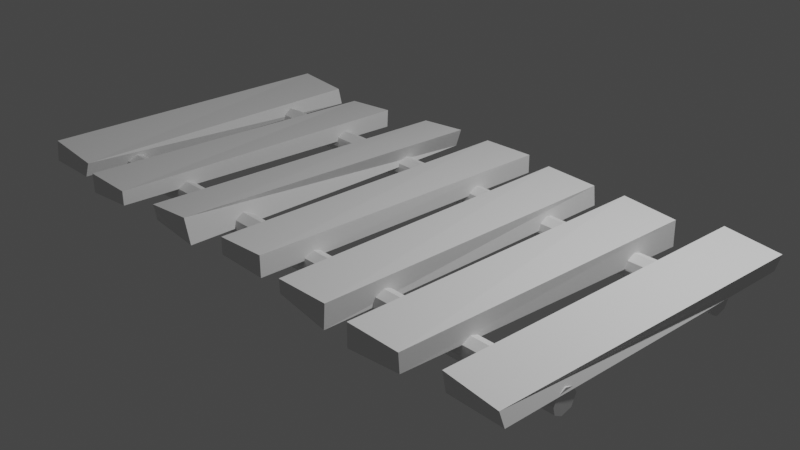 # Source: bridge-2.blend  (saved by Blender 2.82.7; exported with 4.5.12 LTS)
import bpy
from mathutils import Matrix  # noqa: F401  (used for matrix-valued properties, if any)

bpy.ops.wm.read_factory_settings(use_empty=True)
scene = bpy.context.scene
scene.name = 'Scene'

# ---- collections
col_collection = bpy.data.collections.new('Collection'); scene.collection.children.link(col_collection)

# ---- world
world_world = bpy.data.worlds.new('World'); scene.world = world_world
world_world.use_nodes = True; world_world.node_tree.nodes.clear()
_N = world_world.node_tree.nodes; _L = world_world.node_tree.links
n0 = _N.new('ShaderNodeOutputWorld'); n0.name = 'World Output'; n0.location = (300, 300)
n1 = _N.new('ShaderNodeBackground'); n1.name = 'Background'; n1.location = (10, 300)
n1.inputs[0].default_value = (0.05088, 0.05088, 0.05088, 1.0)
_L.new(n1.outputs[0], n0.inputs[0])
n0.is_active_output = True
world_world.color = (0.05088, 0.05088, 0.05088)
world_world.use_sun_shadow = False
world_world.sun_shadow_jitter_overblur = 0.0

# ---- cameras
cam_camera = bpy.data.cameras.new('Camera')
cam_camera.clip_end = 100.0
cam_camera.ortho_scale = 7.314

# ---- lights
light_light = bpy.data.lights.new('Light', 'POINT')
light_light.transmission_factor = 0.0
light_light.energy = 1000.0
light_light.shadow_soft_size = 0.1
light_light.shadow_maximum_resolution = 0.006
light_light.use_absolute_resolution = True

# ---- meshes
me_cylinder = bpy.data.meshes.new('Cylinder')
me_cylinder.from_pydata([(-26.34, -9.36, 0.1027), (24.93, -9.36, 0.1129), (-26.38, -9.8, 0.01766), (24.88, -9.672, -0.007289), (24.86, -10.51, -0.041), (-26.39, -10.45, -0.007408), (-26.38, -11.08, 0.02986), (24.88, -11.19, 0.009373), (-26.34, -11.4, 0.1082), (24.92, -11.4, 0.09389), (-26.3, -11.19, 0.2062), (24.96, -11.16, 0.1777), (-26.27, -10.41, 0.2594), (24.98, -10.45, 0.223), (24.97, -9.8, 0.1979), (-26.3, -9.611, 0.212), (-21.4, -15.01, 0.1617), (-26.0, -15.05, 0.1643), (-20.6, 11.79, 0.1353), (-25.31, 11.95, 0.1432), (-21.0, -14.9, 0.3263), (-25.61, -15.07, 0.4127), (-21.17, 11.93, 0.3021), (-25.75, 11.83, 0.3605), (-13.79, -16.01, 0.2053), (-18.42, -15.92, 0.1435), (-13.03, 10.78, 0.1417), (-17.65, 10.92, 0.1405), (-13.82, -15.99, 0.3597), (-18.42, -15.94, 0.36), (-13.07, 10.9, 0.3415), (-17.66, 10.88, 0.299), (-5.881, -15.26, 0.1134), (-10.46, -15.16, 0.1631), (-5.168, 11.67, 0.1723), (-9.776, 11.67, 0.1605), (-6.528, -15.25, 0.3737), (-11.22, -14.97, 0.2908), (-4.492, 11.52, 0.3912), (-9.063, 11.79, 0.3278), (2.149, -14.94, 0.1681), (-2.532, -14.82, 0.1631), (2.847, 11.99, 0.1593), (-1.823, 12.02, 0.1991), (2.064, -14.88, 0.3876), (-2.5, -14.83, 0.3482), (2.833, 11.98, 0.3634), (-1.814, 12.0, 0.3507), (9.471, -15.5, 0.08875), (4.876, -15.4, 0.1823), (10.19, 11.33, 0.1277), (5.596, 11.43, 0.1679), (9.609, -15.49, 0.351), (4.941, -15.5, 0.339), (10.0, 11.35, 0.337), (5.396, 11.38, 0.3595), (17.33, -16.28, 0.2024), (12.66, -16.28, 0.1508), (18.06, 10.48, 0.08379), (13.49, 10.62, 0.1636), (17.32, -16.38, 0.4024), (12.68, -16.29, 0.3985), (17.97, 10.54, 0.3589), (13.38, 10.55, 0.409), (24.86, -15.51, 0.1753), (20.31, -15.46, 0.1788), (25.65, 11.29, 0.1736), (20.99, 11.42, 0.2153), (24.49, -15.61, 0.3069), (19.9, -15.38, 0.3495), (25.99, 11.35, 0.3556), (21.38, 11.39, 0.4175), (-26.34, 6.889, 0.1027), (24.93, 6.889, 0.1129), (-26.38, 6.449, 0.01766), (24.88, 6.577, -0.007289), (24.86, 5.737, -0.041), (-26.39, 5.794, -0.007408), (-26.38, 5.168, 0.02986), (24.88, 5.057, 0.009373), (-26.34, 4.851, 0.1082), (24.92, 4.854, 0.09389), (-26.3, 5.057, 0.2062), (24.96, 5.093, 0.1777), (-26.27, 5.835, 0.2594), (24.98, 5.794, 0.223), (24.97, 6.449, 0.1979), (-26.3, 6.638, 0.212)], [], [(3, 2, 0), (7, 8, 6), (14, 15, 12), (1, 0, 15), (5, 2, 3, 4), (1, 3, 0), (6, 5, 4, 7), (10, 8, 9, 11), (7, 9, 8), (12, 10, 11, 13), (13, 14, 12), (14, 1, 15), (14, 13, 4), (2, 5, 12), (19, 18, 16, 17), (22, 18, 19, 23), (20, 22, 23, 21), (16, 20, 21, 17), (16, 18, 22, 20), (21, 23, 19, 17), (27, 26, 24, 25), (30, 26, 27, 31), (28, 30, 31, 29), (24, 28, 29, 25), (24, 26, 30, 28), (29, 31, 27, 25), (35, 34, 32, 33), (38, 34, 35, 39), (36, 38, 39, 37), (32, 36, 37, 33), (32, 34, 38, 36), (37, 39, 35, 33), (43, 42, 40, 41), (46, 42, 43, 47), (44, 46, 47, 45), (40, 44, 45, 41), (40, 42, 46, 44), (45, 47, 43, 41), (51, 50, 48, 49), (54, 50, 51, 55), (52, 54, 55, 53), (48, 52, 53, 49), (48, 50, 54, 52), (53, 55, 51, 49), (59, 58, 56, 57), (62, 58, 59, 63), (60, 62, 63, 61), (56, 60, 61, 57), (56, 58, 62, 60), (61, 63, 59, 57), (67, 66, 64, 65), (70, 66, 67, 71), (68, 70, 71, 69), (64, 68, 69, 65), (64, 66, 70, 68), (69, 71, 67, 65), (75, 74, 72), (79, 80, 78), (86, 87, 84), (73, 72, 87), (77, 74, 75, 76), (73, 75, 72), (78, 77, 76, 79), (82, 80, 81, 83), (79, 81, 80), (84, 82, 83, 85), (85, 86, 84), (86, 73, 87), (86, 85, 76), (74, 77, 84), (13, 11, 4), (11, 9, 7), (4, 11, 7), (4, 3, 14), (3, 1, 14), (6, 8, 10), (10, 12, 6), (12, 15, 2), (6, 12, 5), (15, 0, 2), (85, 83, 76), (83, 81, 79), (76, 83, 79), (76, 75, 86), (75, 73, 86), (78, 80, 82), (82, 84, 78), (84, 87, 74), (78, 84, 77), (87, 72, 74)])
_uv = me_cylinder.uv_layers.new(name='UVMap')
_uv.uv.foreach_set('vector', [0.8698, 1.0, 0.8478, 0.5, 0.9658, 0.5, 0.6048, 1.0, 0.52, 0.5, 0.6289, 0.5, 0.1522, 1.0, 0.1139, 0.5, 0.2546, 0.5, 0.03655, 1.0, 0.01843, 0.5, 0.1139, 0.5, 0.7389, 0.5, 0.8478, 0.5, 0.8698, 1.0, 0.7298, 1.0, 0.9881, 1.0, 0.8698, 1.0, 0.9658, 0.5, 0.6289, 0.5, 0.7389, 0.5, 0.7298, 1.0, 0.6048, 1.0, 0.3952, 0.5, 0.52, 0.5, 0.4961, 1.0, 0.3861, 1.0, 0.6048, 1.0, 0.4961, 1.0, 0.52, 0.5, 0.2546, 0.5, 0.3952, 0.5, 0.3861, 1.0, 0.2611, 1.0, 0.2611, 1.0, 0.1522, 1.0, 0.2546, 0.5, 0.1522, 1.0, 0.03655, 1.0, 0.1139, 0.5, 0.05657, 0.3866, 0.01626, 0.2337, 0.4824, 0.2203, 0.9434, 0.3866, 0.9837, 0.2337, 0.5191, 0.2432, 0.625, 0.25, 0.375, 0.25, 0.375, 0.0, 0.625, 0.0, 0.375, 0.5, 0.375, 0.25, 0.625, 0.25, 0.625, 0.5, 0.375, 0.75, 0.375, 0.5, 0.625, 0.5, 0.625, 0.75, 0.375, 1.0, 0.375, 0.75, 0.625, 0.75, 0.625, 1.0, 0.125, 0.75, 0.125, 0.5, 0.375, 0.5, 0.375, 0.75, 0.625, 0.75, 0.625, 0.5, 0.875, 0.5, 0.875, 0.75, 0.625, 0.25, 0.375, 0.25, 0.375, 0.0, 0.625, 0.0, 0.375, 0.5, 0.375, 0.25, 0.625, 0.25, 0.625, 0.5, 0.375, 0.75, 0.375, 0.5, 0.625, 0.5, 0.625, 0.75, 0.375, 1.0, 0.375, 0.75, 0.625, 0.75, 0.625, 1.0, 0.125, 0.75, 0.125, 0.5, 0.375, 0.5, 0.375, 0.75, 0.625, 0.75, 0.625, 0.5, 0.875, 0.5, 0.875, 0.75, 0.625, 0.25, 0.375, 0.25, 0.375, 0.0, 0.625, 0.0, 0.375, 0.5, 0.375, 0.25, 0.625, 0.25, 0.625, 0.5, 0.375, 0.75, 0.375, 0.5, 0.625, 0.5, 0.625, 0.75, 0.375, 1.0, 0.375, 0.75, 0.625, 0.75, 0.625, 1.0, 0.125, 0.75, 0.125, 0.5, 0.375, 0.5, 0.375, 0.75, 0.625, 0.75, 0.625, 0.5, 0.875, 0.5, 0.875, 0.75, 0.625, 0.25, 0.375, 0.25, 0.375, 0.0, 0.625, 0.0, 0.375, 0.5, 0.375, 0.25, 0.625, 0.25, 0.625, 0.5, 0.375, 0.75, 0.375, 0.5, 0.625, 0.5, 0.625, 0.75, 0.375, 1.0, 0.375, 0.75, 0.625, 0.75, 0.625, 1.0, 0.125, 0.75, 0.125, 0.5, 0.375, 0.5, 0.375, 0.75, 0.625, 0.75, 0.625, 0.5, 0.875, 0.5, 0.875, 0.75, 0.625, 0.25, 0.375, 0.25, 0.375, 0.0, 0.625, 0.0, 0.375, 0.5, 0.375, 0.25, 0.625, 0.25, 0.625, 0.5, 0.375, 0.75, 0.375, 0.5, 0.625, 0.5, 0.625, 0.75, 0.375, 1.0, 0.375, 0.75, 0.625, 0.75, 0.625, 1.0, 0.125, 0.75, 0.125, 0.5, 0.375, 0.5, 0.375, 0.75, 0.625, 0.75, 0.625, 0.5, 0.875, 0.5, 0.875, 0.75, 0.625, 0.25, 0.375, 0.25, 0.375, 0.0, 0.625, 0.0, 0.375, 0.5, 0.375, 0.25, 0.625, 0.25, 0.625, 0.5, 0.375, 0.75, 0.375, 0.5, 0.625, 0.5, 0.625, 0.75, 0.375, 1.0, 0.375, 0.75, 0.625, 0.75, 0.625, 1.0, 0.125, 0.75, 0.125, 0.5, 0.375, 0.5, 0.375, 0.75, 0.625, 0.75, 0.625, 0.5, 0.875, 0.5, 0.875, 0.75, 0.625, 0.25, 0.375, 0.25, 0.375, 0.0, 0.625, 0.0, 0.375, 0.5, 0.375, 0.25, 0.625, 0.25, 0.625, 0.5, 0.375, 0.75, 0.375, 0.5, 0.625, 0.5, 0.625, 0.75, 0.375, 1.0, 0.375, 0.75, 0.625, 0.75, 0.625, 1.0, 0.125, 0.75, 0.125, 0.5, 0.375, 0.5, 0.375, 0.75, 0.625, 0.75, 0.625, 0.5, 0.875, 0.5, 0.875, 0.75, 0.8698, 1.0, 0.8478, 0.5, 0.9658, 0.5, 0.6048, 1.0, 0.52, 0.5, 0.6289, 0.5, 0.1522, 1.0, 0.1139, 0.5, 0.2546, 0.5, 0.03655, 1.0, 0.01843, 0.5, 0.1139, 0.5, 0.7389, 0.5, 0.8478, 0.5, 0.8698, 1.0, 0.7298, 1.0, 0.9881, 1.0, 0.8698, 1.0, 0.9658, 0.5, 0.6289, 0.5, 0.7389, 0.5, 0.7298, 1.0, 0.6048, 1.0, 0.3952, 0.5, 0.52, 0.5, 0.4961, 1.0, 0.3861, 1.0, 0.6048, 1.0, 0.4961, 1.0, 0.52, 0.5, 0.2546, 0.5, 0.3952, 0.5, 0.3861, 1.0, 0.2611, 1.0, 0.2611, 1.0, 0.1522, 1.0, 0.2546, 0.5, 0.1522, 1.0, 0.03655, 1.0, 0.1139, 0.5, 0.05657, 0.3866, 0.01626, 0.2337, 0.4824, 0.2203, 0.9434, 0.3866, 0.9837, 0.2337, 0.5191, 0.2432, 0.01626, 0.2337, 0.09621, 0.07323, 0.4824, 0.2203, 0.09621, 0.07323, 0.2442, 0.01292, 0.3934, 0.06468, 0.4824, 0.2203, 0.09621, 0.07323, 0.3934, 0.06468, 0.4824, 0.2203, 0.4184, 0.4076, 0.05657, 0.3866, 0.4184, 0.4076, 0.2123, 0.4778, 0.05657, 0.3866, 0.9218, 0.0865, 0.7794, 0.01734, 0.6066, 0.06468, 0.6066, 0.06468, 0.5191, 0.2432, 0.9218, 0.0865, 0.5191, 0.2432, 0.5962, 0.4268, 0.9434, 0.3866, 0.9218, 0.0865, 0.5191, 0.2432, 0.9837, 0.2337, 0.5962, 0.4268, 0.7875, 0.4776, 0.9434, 0.3866, 0.01626, 0.2337, 0.09621, 0.07323, 0.4824, 0.2203, 0.09621, 0.07323, 0.2442, 0.01292, 0.3934, 0.06468, 0.4824, 0.2203, 0.09621, 0.07323, 0.3934, 0.06468, 0.4824, 0.2203, 0.4184, 0.4076, 0.05657, 0.3866, 0.4184, 0.4076, 0.2123, 0.4778, 0.05657, 0.3866, 0.9218, 0.0865, 0.7794, 0.01734, 0.6066, 0.06468, 0.6066, 0.06468, 0.5191, 0.2432, 0.9218, 0.0865, 0.5191, 0.2432, 0.5962, 0.4268, 0.9434, 0.3866, 0.9218, 0.0865, 0.5191, 0.2432, 0.9837, 0.2337, 0.5962, 0.4268, 0.7875, 0.4776, 0.9434, 0.3866])
_ca = me_cylinder.color_attributes.new('Col', 'BYTE_COLOR', 'CORNER')
_ca.data.foreach_set('color', [0.0137, 0.006049, 0.001518, 1.0, 0.0137, 0.006049, 0.001518, 1.0, 0.04971, 0.02122, 0.008568, 1.0, 0.0137, 0.006049, 0.001518, 1.0, 0.1248, 0.04667, 0.01938, 1.0, 0.02029, 0.008568, 0.003347, 1.0, 0.0137, 0.006049, 0.001518, 1.0, 0.0137, 0.006049, 0.001518, 1.0, 0.0137, 0.006049, 0.001518, 1.0, 0.0137, 0.006049, 0.001518, 1.0, 0.04971, 0.02122, 0.008568, 1.0, 0.0137, 0.006049, 0.001518, 1.0, 0.0137, 0.006049, 0.001518, 1.0, 0.0137, 0.006049, 0.001518, 1.0, 0.0137, 0.006049, 0.001518, 1.0, 0.0137, 0.006049, 0.001518, 1.0, 0.0137, 0.006049, 0.001518, 1.0, 0.0137, 0.006049, 0.001518, 1.0, 0.04971, 0.02122, 0.008568, 1.0, 0.02029, 0.008568, 0.003347, 1.0, 0.0137, 0.006049, 0.001518, 1.0, 0.0137, 0.006049, 0.001518, 1.0, 0.0137, 0.006049, 0.001518, 1.0, 0.01681, 0.007499, 0.002428, 1.0, 0.1248, 0.04667, 0.01938, 1.0, 0.1195, 0.04667, 0.0185, 1.0, 0.0137, 0.006049, 0.001518, 1.0, 0.0137, 0.006049, 0.001518, 1.0, 0.1195, 0.04667, 0.0185, 1.0, 0.1248, 0.04667, 0.01938, 1.0, 0.0137, 0.006049, 0.001518, 1.0, 0.01681, 0.007499, 0.002428, 1.0, 0.0137, 0.006049, 0.001518, 1.0, 0.0137, 0.006049, 0.001518, 1.0, 0.0137, 0.006049, 0.001518, 1.0, 0.0137, 0.006049, 0.001518, 1.0, 0.0137, 0.006049, 0.001518, 1.0, 0.0137, 0.006049, 0.001518, 1.0, 0.0137, 0.006049, 0.001518, 1.0, 0.0137, 0.006049, 0.001518, 1.0, 0.0137, 0.006049, 0.001518, 1.0, 0.0137, 0.006049, 0.001518, 1.0, 0.0137, 0.006049, 0.001518, 1.0, 0.0137, 0.006049, 0.001518, 1.0, 0.0137, 0.006049, 0.001518, 1.0, 0.0137, 0.006049, 0.001518, 1.0, 0.2346, 0.2122, 0.002125, 1.0, 0.314, 0.2831, 0.002125, 1.0, 0.2346, 0.2051, 0.02217, 1.0, 0.305, 0.2664, 0.02843, 1.0, 0.2384, 0.0999, 0.01096, 1.0, 0.314, 0.2831, 0.002125, 1.0, 0.2346, 0.2122, 0.002125, 1.0, 0.314, 0.2582, 0.005182, 1.0, 0.305, 0.2623, 0.02843, 1.0, 0.2384, 0.0999, 0.01096, 1.0, 0.314, 0.2582, 0.005182, 1.0, 0.2384, 0.2086, 0.02315, 1.0, 0.2346, 0.2051, 0.02217, 1.0, 0.305, 0.2623, 0.02843, 1.0, 0.2384, 0.2086, 0.02315, 1.0, 0.305, 0.2664, 0.02843, 1.0, 0.2346, 0.2051, 0.02217, 1.0, 0.314, 0.2831, 0.002125, 1.0, 0.2384, 0.0999, 0.01096, 1.0, 0.305, 0.2623, 0.02843, 1.0, 0.2384, 0.2086, 0.02315, 1.0, 0.314, 0.2582, 0.005182, 1.0, 0.2346, 0.2122, 0.002125, 1.0, 0.305, 0.2664, 0.02843, 1.0, 0.02732, 0.02122, 0.001214, 1.0, 0.02029, 0.01521, 0.001214, 1.0, 0.2961, 0.2582, 0.02732, 1.0, 0.3005, 0.2623, 0.02732, 1.0, 0.02122, 0.009721, 0.002428, 1.0, 0.02029, 0.01521, 0.001214, 1.0, 0.02732, 0.02122, 0.001214, 1.0, 0.02416, 0.01764, 0.001518, 1.0, 0.2874, 0.2502, 0.02732, 1.0, 0.02122, 0.009721, 0.002428, 1.0, 0.02416, 0.01764, 0.001518, 1.0, 0.3095, 0.2705, 0.02843, 1.0, 0.2961, 0.2582, 0.02732, 1.0, 0.2874, 0.2502, 0.02732, 1.0, 0.3095, 0.2705, 0.02843, 1.0, 0.3005, 0.2623, 0.02732, 1.0, 0.2961, 0.2582, 0.02732, 1.0, 0.02029, 0.01521, 0.001214, 1.0, 0.02122, 0.009721, 0.002428, 1.0, 0.2874, 0.2502, 0.02732, 1.0, 0.3095, 0.2705, 0.02843, 1.0, 0.02416, 0.01764, 0.001518, 1.0, 0.02732, 0.02122, 0.001214, 1.0, 0.3005, 0.2623, 0.02732, 1.0, 0.552, 0.4969, 0.003035, 1.0, 0.552, 0.4969, 0.002732, 1.0, 0.117, 0.09759, 0.01229, 1.0, 0.016, 0.008568, 0.002125, 1.0, 0.2961, 0.1221, 0.01298, 1.0, 0.2384, 0.2159, 0.001821, 1.0, 0.2961, 0.2664, 0.002428, 1.0, 0.2307, 0.1912, 0.004391, 1.0, 0.04374, 0.0356, 0.005605, 1.0, 0.2961, 0.1221, 0.01298, 1.0, 0.2307, 0.1912, 0.004391, 1.0, 0.159, 0.1356, 0.01681, 1.0, 0.06848, 0.05613, 0.008023, 1.0, 0.04374, 0.0356, 0.005605, 1.0, 0.159, 0.1356, 0.01681, 1.0, 0.008568, 0.005182, 0.001518, 1.0, 0.06848, 0.05613, 0.008023, 1.0, 0.2384, 0.2159, 0.001821, 1.0, 0.2961, 0.1221, 0.01298, 1.0, 0.04374, 0.0356, 0.005605, 1.0, 0.159, 0.1356, 0.01681, 1.0, 0.2307, 0.1912, 0.004391, 1.0, 0.2961, 0.2664, 0.002428, 1.0, 0.008568, 0.005182, 0.001518, 1.0, 0.552, 0.4969, 0.003035, 1.0, 0.552, 0.4969, 0.002732, 1.0, 0.552, 0.4793, 0.04667, 1.0, 0.0382, 0.02843, 0.004777, 1.0, 0.3005, 0.1248, 0.01298, 1.0, 0.3095, 0.2789, 0.002125, 1.0, 0.3005, 0.2705, 0.002428, 1.0, 0.3095, 0.2542, 0.005182, 1.0, 0.3005, 0.2623, 0.02732, 1.0, 0.3005, 0.1248, 0.01298, 1.0, 0.3095, 0.2542, 0.005182, 1.0, 0.02029, 0.01444, 0.003347, 1.0, 0.3095, 0.2705, 0.02843, 1.0, 0.3005, 0.2623, 0.02732, 1.0, 0.02029, 0.01444, 0.003347, 1.0, 0.02315, 0.01764, 0.003347, 1.0, 0.3095, 0.2705, 0.02843, 1.0, 0.3095, 0.2789, 0.002125, 1.0, 0.3005, 0.1248, 0.01298, 1.0, 0.3005, 0.2623, 0.02732, 1.0, 0.02029, 0.01444, 0.003347, 1.0, 0.3095, 0.2542, 0.005182, 1.0, 0.3005, 0.2705, 0.002428, 1.0, 0.02315, 0.01764, 0.003347, 1.0, 0.552, 0.4969, 0.003035, 1.0, 0.552, 0.4969, 0.002732, 1.0, 0.4072, 0.3515, 0.0356, 1.0, 0.552, 0.4793, 0.04667, 1.0, 0.2542, 0.107, 0.01096, 1.0, 0.3325, 0.3005, 0.002125, 1.0, 0.2502, 0.227, 0.002125, 1.0, 0.3325, 0.2747, 0.005605, 1.0, 0.2307, 0.1981, 0.02217, 1.0, 0.2542, 0.107, 0.01096, 1.0, 0.3325, 0.2747, 0.005605, 1.0, 0.2582, 0.227, 0.02416, 1.0, 0.1912, 0.1651, 0.0185, 1.0, 0.2307, 0.1981, 0.02217, 1.0, 0.2582, 0.227, 0.02416, 1.0, 0.3278, 0.2831, 0.02956, 1.0, 0.1912, 0.1651, 0.0185, 1.0, 0.3325, 0.3005, 0.002125, 1.0, 0.2542, 0.107, 0.01096, 1.0, 0.2307, 0.1981, 0.02217, 1.0, 0.2582, 0.227, 0.02416, 1.0, 0.3325, 0.2747, 0.005605, 1.0, 0.2502, 0.227, 0.002125, 1.0, 0.3278, 0.2831, 0.02956, 1.0, 0.552, 0.4969, 0.003035, 1.0, 0.2961, 0.2664, 0.002125, 1.0, 0.147, 0.1221, 0.01444, 1.0, 0.5395, 0.4678, 0.04519, 1.0, 0.1529, 0.0648, 0.007499, 1.0, 0.1683, 0.1529, 0.001518, 1.0, 0.3005, 0.2705, 0.002428, 1.0, 0.3095, 0.2542, 0.005182, 1.0, 0.07227, 0.06125, 0.008568, 1.0, 0.1529, 0.0648, 0.007499, 1.0, 0.3095, 0.2542, 0.005182, 1.0, 0.305, 0.2664, 0.02732, 1.0, 0.08438, 0.07036, 0.009721, 1.0, 0.07227, 0.06125, 0.008568, 1.0, 0.305, 0.2664, 0.02732, 1.0, 0.2961, 0.2542, 0.02732, 1.0, 0.08438, 0.07036, 0.009721, 1.0, 0.1683, 0.1529, 0.001518, 1.0, 0.1529, 0.0648, 0.007499, 1.0, 0.07227, 0.06125, 0.008568, 1.0, 0.305, 0.2664, 0.02732, 1.0, 0.3095, 0.2542, 0.005182, 1.0, 0.3005, 0.2705, 0.002428, 1.0, 0.2961, 0.2542, 0.02732, 1.0, 0.3763, 0.3372, 0.002732, 1.0, 0.552, 0.4969, 0.002732, 1.0, 0.4793, 0.4179, 0.04092, 1.0, 0.02956, 0.02029, 0.004025, 1.0, 0.3095, 0.1274, 0.01298, 1.0, 0.2423, 0.2195, 0.001821, 1.0, 0.2122, 0.1912, 0.002125, 1.0, 0.05781, 0.04667, 0.002428, 1.0, 0.06848, 0.05781, 0.008023, 1.0, 0.3095, 0.1274, 0.01298, 1.0, 0.05781, 0.04667, 0.002428, 1.0, 0.03434, 0.02732, 0.005182, 1.0, 0.2747, 0.2423, 0.02519, 1.0, 0.06848, 0.05781, 0.008023, 1.0, 0.03434, 0.02732, 0.005182, 1.0, 0.01521, 0.01096, 0.002732, 1.0, 0.2747, 0.2423, 0.02519, 1.0, 0.2423, 0.2195, 0.001821, 1.0, 0.3095, 0.1274, 0.01298, 1.0, 0.06848, 0.05781, 0.008023, 1.0, 0.03434, 0.02732, 0.005182, 1.0, 0.05781, 0.04667, 0.002428, 1.0, 0.2122, 0.1912, 0.002125, 1.0, 0.01521, 0.01096, 0.002732, 1.0, 0.0137, 0.006049, 0.001518, 1.0, 0.0137, 0.006049, 0.001518, 1.0, 0.1274, 0.04817, 0.02029, 1.0, 0.0137, 0.006049, 0.001518, 1.0, 0.107, 0.04231, 0.01764, 1.0, 0.0137, 0.006049, 0.001518, 1.0, 0.0137, 0.006049, 0.001518, 1.0, 0.0137, 0.006049, 0.001821, 1.0, 0.01444, 0.006512, 0.001821, 1.0, 0.05781, 0.02315, 0.009721, 1.0, 0.1274, 0.04817, 0.02029, 1.0, 0.0137, 0.006049, 0.001821, 1.0, 0.0137, 0.006049, 0.001518, 1.0, 0.0137, 0.006049, 0.001518, 1.0, 0.0137, 0.006049, 0.001518, 1.0, 0.0137, 0.006049, 0.001518, 1.0, 0.05781, 0.02315, 0.009721, 1.0, 0.0137, 0.006049, 0.001518, 1.0, 0.1274, 0.04817, 0.02029, 1.0, 0.0137, 0.006049, 0.001518, 1.0, 0.0137, 0.006049, 0.001518, 1.0, 0.0137, 0.006049, 0.001518, 1.0, 0.0137, 0.006049, 0.001518, 1.0, 0.0137, 0.006049, 0.001518, 1.0, 0.107, 0.04231, 0.01764, 1.0, 0.02122, 0.009134, 0.003677, 1.0, 0.0137, 0.006049, 0.001518, 1.0, 0.0137, 0.006049, 0.001518, 1.0, 0.02122, 0.009134, 0.003677, 1.0, 0.107, 0.04231, 0.01764, 1.0, 0.01444, 0.006512, 0.001821, 1.0, 0.0137, 0.006049, 0.001518, 1.0, 0.0137, 0.006049, 0.001518, 1.0, 0.0137, 0.006049, 0.001518, 1.0, 0.0137, 0.006049, 0.001518, 1.0, 0.0137, 0.006049, 0.001518, 1.0, 0.01444, 0.006512, 0.001821, 1.0, 0.0137, 0.006049, 0.001518, 1.0, 0.05781, 0.02315, 0.009721, 1.0, 0.0137, 0.006049, 0.001821, 1.0, 0.0137, 0.006049, 0.001518, 1.0, 0.0137, 0.006049, 0.001518, 1.0, 0.0137, 0.006049, 0.001518, 1.0, 0.0137, 0.006049, 0.001518, 1.0, 0.0137, 0.006049, 0.001518, 1.0, 0.01444, 0.006512, 0.001821, 1.0, 0.0137, 0.006049, 0.001518, 1.0, 0.0137, 0.006049, 0.001518, 1.0, 0.0137, 0.006049, 0.001518, 1.0, 0.0137, 0.006049, 0.001518, 1.0, 0.1195, 0.04667, 0.0185, 1.0, 0.0137, 0.006049, 0.001518, 1.0, 0.0137, 0.006049, 0.001518, 1.0, 0.0137, 0.006049, 0.001518, 1.0, 0.0137, 0.006049, 0.001518, 1.0, 0.0137, 0.006049, 0.001518, 1.0, 0.0137, 0.006049, 0.001518, 1.0, 0.0137, 0.006049, 0.001518, 1.0, 0.0137, 0.006049, 0.001518, 1.0, 0.0137, 0.006049, 0.001518, 1.0, 0.0137, 0.006049, 0.001518, 1.0, 0.02029, 0.008568, 0.003347, 1.0, 0.1248, 0.04667, 0.01938, 1.0, 0.01681, 0.007499, 0.002428, 1.0, 0.01681, 0.007499, 0.002428, 1.0, 0.0137, 0.006049, 0.001518, 1.0, 0.02029, 0.008568, 0.003347, 1.0, 0.0137, 0.006049, 0.001518, 1.0, 0.0137, 0.006049, 0.001518, 1.0, 0.0137, 0.006049, 0.001518, 1.0, 0.02029, 0.008568, 0.003347, 1.0, 0.0137, 0.006049, 0.001518, 1.0, 0.0137, 0.006049, 0.001518, 1.0, 0.0137, 0.006049, 0.001518, 1.0, 0.04971, 0.02122, 0.008568, 1.0, 0.0137, 0.006049, 0.001518, 1.0, 0.0137, 0.006049, 0.001518, 1.0, 0.0137, 0.006049, 0.001518, 1.0, 0.0137, 0.006049, 0.001518, 1.0, 0.0137, 0.006049, 0.001518, 1.0, 0.02122, 0.009134, 0.003677, 1.0, 0.0137, 0.006049, 0.001518, 1.0, 0.0137, 0.006049, 0.001518, 1.0, 0.0137, 0.006049, 0.001518, 1.0, 0.0137, 0.006049, 0.001518, 1.0, 0.0137, 0.006049, 0.001518, 1.0, 0.0137, 0.006049, 0.001518, 1.0, 0.0137, 0.006049, 0.001518, 1.0, 0.0137, 0.006049, 0.001518, 1.0, 0.05781, 0.02315, 0.009721, 1.0, 0.0137, 0.006049, 0.001518, 1.0, 0.0137, 0.006049, 0.001518, 1.0, 0.107, 0.04231, 0.01764, 1.0, 0.0137, 0.006049, 0.001518, 1.0, 0.0137, 0.006049, 0.001518, 1.0, 0.01444, 0.006512, 0.001821, 1.0, 0.0137, 0.006049, 0.001518, 1.0, 0.01444, 0.006512, 0.001821, 1.0, 0.0137, 0.006049, 0.001821, 1.0, 0.0137, 0.006049, 0.001518, 1.0, 0.0137, 0.006049, 0.001518, 1.0, 0.01444, 0.006512, 0.001821, 1.0, 0.0137, 0.006049, 0.001518, 1.0, 0.0137, 0.006049, 0.001821, 1.0, 0.1274, 0.04817, 0.02029, 1.0, 0.0137, 0.006049, 0.001518, 1.0])
me_cylinder.use_remesh_preserve_volume = False
me_cylinder.use_remesh_preserve_attributes = False
me_cylinder.use_mirror_vertex_groups = False
me_cylinder.use_paint_bone_selection = False
me_cylinder.use_paint_mask = True
me_cylinder.update()

# ---- objects
ob_light = bpy.data.objects.new('Light', light_light)
ob_camera = bpy.data.objects.new('Camera', cam_camera)
ob_cylinder = bpy.data.objects.new('Cylinder', me_cylinder)
ob_empty = bpy.data.objects.new('Empty', None)

# ---- transforms, parenting, visibility, modifiers, constraints
ob_light.location = (4.076, 1.005, 5.904)
ob_light.rotation_euler = (0.6503, 0.05522, 1.866)
ob_light.lock_rotations_4d = False
ob_light.empty_display_type = 'ARROWS'
ob_light.color = (0.0, 0.0, 0.0, 0.0)
ob_light.lineart.crease_threshold = 0.0
ob_camera.location = (7.359, -6.926, 4.958)
ob_camera.rotation_euler = (1.109, 0.0, 0.8149)
ob_camera.lock_rotations_4d = False
ob_camera.empty_display_type = 'ARROWS'
ob_camera.color = (0.0, 0.0, 0.0, 0.0)
ob_camera.display_type = 'WIRE'
ob_camera.lineart.crease_threshold = 0.0
ob_cylinder.location = (0.0, 0.0, 0.0)
ob_cylinder.scale = (0.1297, 0.1297, 1.0)
ob_cylinder.lineart.crease_threshold = 0.0
ob_empty.location = (0.0, 0.0, 2.853)
ob_empty.lineart.crease_threshold = 0.0

# ---- collection membership
col_collection.objects.link(ob_light)
col_collection.objects.link(ob_camera)
col_collection.objects.link(ob_cylinder)
col_collection.objects.link(ob_empty)

# ---- scene / render settings (as saved in the file)
scene.camera = ob_camera
scene.frame_start = 1; scene.frame_end = 250; scene.frame_set(1)
scene.render.engine = 'BLENDER_EEVEE_NEXT'
scene.cycles.use_denoising = False
scene.cycles.samples = 128
scene.cycles.sampling_pattern = 'TABULATED_SOBOL'
scene.cycles.use_adaptive_sampling = False
scene.cycles.use_light_tree = False
scene.view_settings.view_transform = 'Filmic'
bpy.context.view_layer.update()
